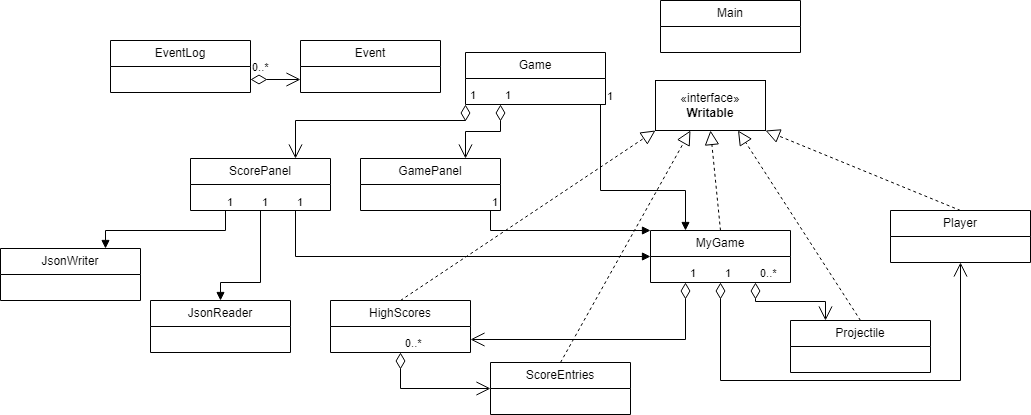

The diagram above was exported from draw.io. Its source (the exported page's mxGraphModel, read from the mxfile embedded in the PNG):
<mxGraphModel dx="2066" dy="544" grid="1" gridSize="10" guides="1" tooltips="1" connect="1" arrows="1" fold="1" page="1" pageScale="1" pageWidth="850" pageHeight="1100" math="0" shadow="0">
  <root>
    <mxCell id="0" />
    <mxCell id="1" parent="0" />
    <mxCell id="t2JffwPowRhzojXa_V9F-12" value="«interface»&lt;br&gt;&lt;b&gt;Writable&lt;br&gt;&lt;/b&gt;" style="html=1;whiteSpace=wrap;" vertex="1" parent="1">
      <mxGeometry x="475" y="510" width="110" height="50" as="geometry" />
    </mxCell>
    <mxCell id="t2JffwPowRhzojXa_V9F-14" value="" style="endArrow=block;dashed=1;endFill=0;endSize=12;html=1;rounded=0;entryX=0;entryY=1;entryDx=0;entryDy=0;exitX=0.5;exitY=0;exitDx=0;exitDy=0;" edge="1" parent="1" source="t2JffwPowRhzojXa_V9F-24" target="t2JffwPowRhzojXa_V9F-12">
      <mxGeometry width="160" relative="1" as="geometry">
        <mxPoint x="245" y="660" as="sourcePoint" />
        <mxPoint x="290" y="680" as="targetPoint" />
      </mxGeometry>
    </mxCell>
    <mxCell id="t2JffwPowRhzojXa_V9F-15" value="" style="endArrow=block;dashed=1;endFill=0;endSize=12;html=1;rounded=0;exitX=0.5;exitY=0;exitDx=0;exitDy=0;entryX=0.318;entryY=1;entryDx=0;entryDy=0;entryPerimeter=0;" edge="1" parent="1" source="t2JffwPowRhzojXa_V9F-29" target="t2JffwPowRhzojXa_V9F-12">
      <mxGeometry width="160" relative="1" as="geometry">
        <mxPoint x="370" y="660" as="sourcePoint" />
        <mxPoint x="471" y="555" as="targetPoint" />
      </mxGeometry>
    </mxCell>
    <mxCell id="t2JffwPowRhzojXa_V9F-16" value="" style="endArrow=block;dashed=1;endFill=0;endSize=12;html=1;rounded=0;entryX=0.5;entryY=1;entryDx=0;entryDy=0;exitX=0.5;exitY=0;exitDx=0;exitDy=0;" edge="1" parent="1" source="t2JffwPowRhzojXa_V9F-31" target="t2JffwPowRhzojXa_V9F-12">
      <mxGeometry width="160" relative="1" as="geometry">
        <mxPoint x="535" y="670" as="sourcePoint" />
        <mxPoint x="325" y="570" as="targetPoint" />
      </mxGeometry>
    </mxCell>
    <mxCell id="t2JffwPowRhzojXa_V9F-17" value="" style="endArrow=block;dashed=1;endFill=0;endSize=12;html=1;rounded=0;entryX=0.75;entryY=1;entryDx=0;entryDy=0;exitX=0.5;exitY=0;exitDx=0;exitDy=0;" edge="1" parent="1" source="t2JffwPowRhzojXa_V9F-30" target="t2JffwPowRhzojXa_V9F-12">
      <mxGeometry width="160" relative="1" as="geometry">
        <mxPoint x="655" y="660" as="sourcePoint" />
        <mxPoint x="335" y="580" as="targetPoint" />
      </mxGeometry>
    </mxCell>
    <mxCell id="t2JffwPowRhzojXa_V9F-18" value="" style="endArrow=block;dashed=1;endFill=0;endSize=12;html=1;rounded=0;entryX=1;entryY=1;entryDx=0;entryDy=0;exitX=0.5;exitY=0;exitDx=0;exitDy=0;" edge="1" parent="1" source="t2JffwPowRhzojXa_V9F-28" target="t2JffwPowRhzojXa_V9F-12">
      <mxGeometry width="160" relative="1" as="geometry">
        <mxPoint x="800" y="650" as="sourcePoint" />
        <mxPoint x="345" y="590" as="targetPoint" />
      </mxGeometry>
    </mxCell>
    <mxCell id="t2JffwPowRhzojXa_V9F-24" value="HighScores" style="swimlane;fontStyle=0;childLayout=stackLayout;horizontal=1;startSize=26;fillColor=none;horizontalStack=0;resizeParent=1;resizeParentMax=0;resizeLast=0;collapsible=1;marginBottom=0;whiteSpace=wrap;html=1;" vertex="1" parent="1">
      <mxGeometry x="150" y="730" width="140" height="52" as="geometry">
        <mxRectangle x="680" y="510" width="100" height="30" as="alternateBounds" />
      </mxGeometry>
    </mxCell>
    <mxCell id="t2JffwPowRhzojXa_V9F-28" value="Player" style="swimlane;fontStyle=0;childLayout=stackLayout;horizontal=1;startSize=26;fillColor=none;horizontalStack=0;resizeParent=1;resizeParentMax=0;resizeLast=0;collapsible=1;marginBottom=0;whiteSpace=wrap;html=1;" vertex="1" parent="1">
      <mxGeometry x="710" y="640" width="140" height="52" as="geometry">
        <mxRectangle x="680" y="510" width="100" height="30" as="alternateBounds" />
      </mxGeometry>
    </mxCell>
    <mxCell id="t2JffwPowRhzojXa_V9F-29" value="ScoreEntries" style="swimlane;fontStyle=0;childLayout=stackLayout;horizontal=1;startSize=26;fillColor=none;horizontalStack=0;resizeParent=1;resizeParentMax=0;resizeLast=0;collapsible=1;marginBottom=0;whiteSpace=wrap;html=1;" vertex="1" parent="1">
      <mxGeometry x="310" y="792" width="140" height="52" as="geometry">
        <mxRectangle x="680" y="510" width="100" height="30" as="alternateBounds" />
      </mxGeometry>
    </mxCell>
    <mxCell id="t2JffwPowRhzojXa_V9F-30" value="Projectile" style="swimlane;fontStyle=0;childLayout=stackLayout;horizontal=1;startSize=26;fillColor=none;horizontalStack=0;resizeParent=1;resizeParentMax=0;resizeLast=0;collapsible=1;marginBottom=0;whiteSpace=wrap;html=1;" vertex="1" parent="1">
      <mxGeometry x="610" y="750" width="140" height="52" as="geometry">
        <mxRectangle x="680" y="510" width="100" height="30" as="alternateBounds" />
      </mxGeometry>
    </mxCell>
    <mxCell id="t2JffwPowRhzojXa_V9F-31" value="MyGame" style="swimlane;fontStyle=0;childLayout=stackLayout;horizontal=1;startSize=26;fillColor=none;horizontalStack=0;resizeParent=1;resizeParentMax=0;resizeLast=0;collapsible=1;marginBottom=0;whiteSpace=wrap;html=1;" vertex="1" parent="1">
      <mxGeometry x="470" y="660" width="140" height="52" as="geometry">
        <mxRectangle x="680" y="510" width="100" height="30" as="alternateBounds" />
      </mxGeometry>
    </mxCell>
    <mxCell id="t2JffwPowRhzojXa_V9F-32" value="GamePanel" style="swimlane;fontStyle=0;childLayout=stackLayout;horizontal=1;startSize=26;fillColor=none;horizontalStack=0;resizeParent=1;resizeParentMax=0;resizeLast=0;collapsible=1;marginBottom=0;whiteSpace=wrap;html=1;" vertex="1" parent="1">
      <mxGeometry x="180" y="588" width="140" height="52" as="geometry">
        <mxRectangle x="680" y="510" width="100" height="30" as="alternateBounds" />
      </mxGeometry>
    </mxCell>
    <mxCell id="t2JffwPowRhzojXa_V9F-33" value="Main" style="swimlane;fontStyle=0;childLayout=stackLayout;horizontal=1;startSize=26;fillColor=none;horizontalStack=0;resizeParent=1;resizeParentMax=0;resizeLast=0;collapsible=1;marginBottom=0;whiteSpace=wrap;html=1;" vertex="1" parent="1">
      <mxGeometry x="480" y="430" width="140" height="52" as="geometry">
        <mxRectangle x="680" y="510" width="100" height="30" as="alternateBounds" />
      </mxGeometry>
    </mxCell>
    <mxCell id="t2JffwPowRhzojXa_V9F-34" value="ScorePanel" style="swimlane;fontStyle=0;childLayout=stackLayout;horizontal=1;startSize=26;fillColor=none;horizontalStack=0;resizeParent=1;resizeParentMax=0;resizeLast=0;collapsible=1;marginBottom=0;whiteSpace=wrap;html=1;" vertex="1" parent="1">
      <mxGeometry x="10" y="588" width="140" height="52" as="geometry">
        <mxRectangle x="680" y="510" width="100" height="30" as="alternateBounds" />
      </mxGeometry>
    </mxCell>
    <mxCell id="t2JffwPowRhzojXa_V9F-35" value="Game" style="swimlane;fontStyle=0;childLayout=stackLayout;horizontal=1;startSize=26;fillColor=none;horizontalStack=0;resizeParent=1;resizeParentMax=0;resizeLast=0;collapsible=1;marginBottom=0;whiteSpace=wrap;html=1;" vertex="1" parent="1">
      <mxGeometry x="285" y="482" width="140" height="52" as="geometry">
        <mxRectangle x="680" y="510" width="100" height="30" as="alternateBounds" />
      </mxGeometry>
    </mxCell>
    <mxCell id="t2JffwPowRhzojXa_V9F-36" value="Event" style="swimlane;fontStyle=0;childLayout=stackLayout;horizontal=1;startSize=26;fillColor=none;horizontalStack=0;resizeParent=1;resizeParentMax=0;resizeLast=0;collapsible=1;marginBottom=0;whiteSpace=wrap;html=1;" vertex="1" parent="1">
      <mxGeometry x="120" y="470" width="140" height="52" as="geometry">
        <mxRectangle x="680" y="510" width="100" height="30" as="alternateBounds" />
      </mxGeometry>
    </mxCell>
    <mxCell id="t2JffwPowRhzojXa_V9F-37" value="JsonWriter" style="swimlane;fontStyle=0;childLayout=stackLayout;horizontal=1;startSize=26;fillColor=none;horizontalStack=0;resizeParent=1;resizeParentMax=0;resizeLast=0;collapsible=1;marginBottom=0;whiteSpace=wrap;html=1;" vertex="1" parent="1">
      <mxGeometry x="-180" y="678" width="140" height="52" as="geometry">
        <mxRectangle x="680" y="510" width="100" height="30" as="alternateBounds" />
      </mxGeometry>
    </mxCell>
    <mxCell id="t2JffwPowRhzojXa_V9F-38" value="JsonReader" style="swimlane;fontStyle=0;childLayout=stackLayout;horizontal=1;startSize=26;fillColor=none;horizontalStack=0;resizeParent=1;resizeParentMax=0;resizeLast=0;collapsible=1;marginBottom=0;whiteSpace=wrap;html=1;" vertex="1" parent="1">
      <mxGeometry x="-30" y="730" width="140" height="52" as="geometry">
        <mxRectangle x="680" y="510" width="100" height="30" as="alternateBounds" />
      </mxGeometry>
    </mxCell>
    <mxCell id="t2JffwPowRhzojXa_V9F-39" value="EventLog" style="swimlane;fontStyle=0;childLayout=stackLayout;horizontal=1;startSize=26;fillColor=none;horizontalStack=0;resizeParent=1;resizeParentMax=0;resizeLast=0;collapsible=1;marginBottom=0;whiteSpace=wrap;html=1;" vertex="1" parent="1">
      <mxGeometry x="-70" y="470" width="140" height="52" as="geometry">
        <mxRectangle x="680" y="510" width="100" height="30" as="alternateBounds" />
      </mxGeometry>
    </mxCell>
    <mxCell id="t2JffwPowRhzojXa_V9F-47" value="1" style="endArrow=open;html=1;endSize=12;startArrow=diamondThin;startSize=14;startFill=0;edgeStyle=orthogonalEdgeStyle;align=left;verticalAlign=bottom;rounded=0;exitX=0.25;exitY=1;exitDx=0;exitDy=0;entryX=1;entryY=0.75;entryDx=0;entryDy=0;" edge="1" parent="1" source="t2JffwPowRhzojXa_V9F-31" target="t2JffwPowRhzojXa_V9F-24">
      <mxGeometry x="-1" y="3" relative="1" as="geometry">
        <mxPoint x="400" y="770" as="sourcePoint" />
        <mxPoint x="560" y="770" as="targetPoint" />
      </mxGeometry>
    </mxCell>
    <mxCell id="t2JffwPowRhzojXa_V9F-50" value="0..*" style="endArrow=open;html=1;endSize=12;startArrow=diamondThin;startSize=14;startFill=0;edgeStyle=orthogonalEdgeStyle;align=left;verticalAlign=bottom;rounded=0;exitX=0.75;exitY=1;exitDx=0;exitDy=0;entryX=0.25;entryY=0;entryDx=0;entryDy=0;" edge="1" parent="1" source="t2JffwPowRhzojXa_V9F-31" target="t2JffwPowRhzojXa_V9F-30">
      <mxGeometry x="-1" y="3" relative="1" as="geometry">
        <mxPoint x="665" y="830" as="sourcePoint" />
        <mxPoint x="425" y="920" as="targetPoint" />
        <mxPoint as="offset" />
      </mxGeometry>
    </mxCell>
    <mxCell id="t2JffwPowRhzojXa_V9F-51" value="1" style="endArrow=open;html=1;endSize=12;startArrow=diamondThin;startSize=14;startFill=0;edgeStyle=orthogonalEdgeStyle;align=left;verticalAlign=bottom;rounded=0;exitX=0.5;exitY=1;exitDx=0;exitDy=0;entryX=0.5;entryY=1;entryDx=0;entryDy=0;" edge="1" parent="1" source="t2JffwPowRhzojXa_V9F-31" target="t2JffwPowRhzojXa_V9F-28">
      <mxGeometry x="-1" y="3" relative="1" as="geometry">
        <mxPoint x="655" y="840" as="sourcePoint" />
        <mxPoint x="790" y="750" as="targetPoint" />
        <Array as="points">
          <mxPoint x="540" y="810" />
          <mxPoint x="780" y="810" />
        </Array>
      </mxGeometry>
    </mxCell>
    <mxCell id="t2JffwPowRhzojXa_V9F-52" value="0..*" style="endArrow=open;html=1;endSize=12;startArrow=diamondThin;startSize=14;startFill=0;edgeStyle=orthogonalEdgeStyle;align=left;verticalAlign=bottom;rounded=0;exitX=0.5;exitY=1;exitDx=0;exitDy=0;entryX=0;entryY=0.5;entryDx=0;entryDy=0;" edge="1" parent="1" source="t2JffwPowRhzojXa_V9F-24" target="t2JffwPowRhzojXa_V9F-29">
      <mxGeometry x="-1" y="3" relative="1" as="geometry">
        <mxPoint x="210" y="812" as="sourcePoint" />
        <mxPoint x="450" y="792" as="targetPoint" />
        <Array as="points">
          <mxPoint x="220" y="818" />
        </Array>
      </mxGeometry>
    </mxCell>
    <mxCell id="t2JffwPowRhzojXa_V9F-53" value="" style="endArrow=block;endFill=1;html=1;edgeStyle=orthogonalEdgeStyle;align=left;verticalAlign=top;rounded=0;exitX=1;exitY=1;exitDx=0;exitDy=0;entryX=0.25;entryY=0;entryDx=0;entryDy=0;" edge="1" parent="1" source="t2JffwPowRhzojXa_V9F-35" target="t2JffwPowRhzojXa_V9F-31">
      <mxGeometry x="-1" relative="1" as="geometry">
        <mxPoint x="400" y="670" as="sourcePoint" />
        <mxPoint x="360" y="720" as="targetPoint" />
        <Array as="points">
          <mxPoint x="420" y="534" />
          <mxPoint x="420" y="620" />
          <mxPoint x="505" y="620" />
        </Array>
      </mxGeometry>
    </mxCell>
    <mxCell id="t2JffwPowRhzojXa_V9F-54" value="1" style="edgeLabel;resizable=0;html=1;align=left;verticalAlign=bottom;" connectable="0" vertex="1" parent="t2JffwPowRhzojXa_V9F-53">
      <mxGeometry x="-1" relative="1" as="geometry" />
    </mxCell>
    <mxCell id="t2JffwPowRhzojXa_V9F-55" value="1" style="endArrow=open;html=1;endSize=12;startArrow=diamondThin;startSize=14;startFill=0;edgeStyle=orthogonalEdgeStyle;align=left;verticalAlign=bottom;rounded=0;exitX=0.25;exitY=1;exitDx=0;exitDy=0;entryX=0.75;entryY=0;entryDx=0;entryDy=0;" edge="1" parent="1" source="t2JffwPowRhzojXa_V9F-35" target="t2JffwPowRhzojXa_V9F-32">
      <mxGeometry x="-1" y="3" relative="1" as="geometry">
        <mxPoint x="400" y="670" as="sourcePoint" />
        <mxPoint x="560" y="670" as="targetPoint" />
      </mxGeometry>
    </mxCell>
    <mxCell id="t2JffwPowRhzojXa_V9F-56" value="1" style="endArrow=open;html=1;endSize=12;startArrow=diamondThin;startSize=14;startFill=0;edgeStyle=orthogonalEdgeStyle;align=left;verticalAlign=bottom;rounded=0;exitX=0;exitY=1;exitDx=0;exitDy=0;entryX=0.75;entryY=0;entryDx=0;entryDy=0;" edge="1" parent="1" source="t2JffwPowRhzojXa_V9F-35" target="t2JffwPowRhzojXa_V9F-34">
      <mxGeometry x="-1" y="3" relative="1" as="geometry">
        <mxPoint x="560" y="732" as="sourcePoint" />
        <mxPoint x="800" y="712" as="targetPoint" />
        <Array as="points">
          <mxPoint x="285" y="550" />
          <mxPoint x="115" y="550" />
        </Array>
      </mxGeometry>
    </mxCell>
    <mxCell id="t2JffwPowRhzojXa_V9F-57" value="" style="endArrow=block;endFill=1;html=1;edgeStyle=orthogonalEdgeStyle;align=left;verticalAlign=top;rounded=0;entryX=0;entryY=0;entryDx=0;entryDy=0;" edge="1" parent="1" target="t2JffwPowRhzojXa_V9F-31">
      <mxGeometry x="-1" relative="1" as="geometry">
        <mxPoint x="310" y="640" as="sourcePoint" />
        <mxPoint x="435" y="786" as="targetPoint" />
        <Array as="points">
          <mxPoint x="310" y="660" />
        </Array>
      </mxGeometry>
    </mxCell>
    <mxCell id="t2JffwPowRhzojXa_V9F-58" value="1" style="edgeLabel;resizable=0;html=1;align=left;verticalAlign=bottom;" connectable="0" vertex="1" parent="t2JffwPowRhzojXa_V9F-57">
      <mxGeometry x="-1" relative="1" as="geometry" />
    </mxCell>
    <mxCell id="t2JffwPowRhzojXa_V9F-59" value="" style="endArrow=block;endFill=1;html=1;edgeStyle=orthogonalEdgeStyle;align=left;verticalAlign=top;rounded=0;entryX=0;entryY=0.5;entryDx=0;entryDy=0;exitX=0.75;exitY=1;exitDx=0;exitDy=0;" edge="1" parent="1" source="t2JffwPowRhzojXa_V9F-34" target="t2JffwPowRhzojXa_V9F-31">
      <mxGeometry x="-1" relative="1" as="geometry">
        <mxPoint x="320" y="650" as="sourcePoint" />
        <mxPoint x="480" y="670" as="targetPoint" />
        <Array as="points">
          <mxPoint x="115" y="686" />
        </Array>
      </mxGeometry>
    </mxCell>
    <mxCell id="t2JffwPowRhzojXa_V9F-60" value="1" style="edgeLabel;resizable=0;html=1;align=left;verticalAlign=bottom;" connectable="0" vertex="1" parent="t2JffwPowRhzojXa_V9F-59">
      <mxGeometry x="-1" relative="1" as="geometry" />
    </mxCell>
    <mxCell id="t2JffwPowRhzojXa_V9F-61" value="0..*" style="endArrow=open;html=1;endSize=12;startArrow=diamondThin;startSize=14;startFill=0;edgeStyle=orthogonalEdgeStyle;align=left;verticalAlign=bottom;rounded=0;exitX=1;exitY=0.75;exitDx=0;exitDy=0;entryX=0;entryY=0.75;entryDx=0;entryDy=0;" edge="1" parent="1" source="t2JffwPowRhzojXa_V9F-39" target="t2JffwPowRhzojXa_V9F-36">
      <mxGeometry x="-1" y="3" relative="1" as="geometry">
        <mxPoint x="190" y="395.28999999999996" as="sourcePoint" />
        <mxPoint x="350" y="395.28999999999996" as="targetPoint" />
      </mxGeometry>
    </mxCell>
    <mxCell id="t2JffwPowRhzojXa_V9F-62" value="" style="endArrow=block;endFill=1;html=1;edgeStyle=orthogonalEdgeStyle;align=left;verticalAlign=top;rounded=0;exitX=0.25;exitY=1;exitDx=0;exitDy=0;entryX=0.75;entryY=0;entryDx=0;entryDy=0;" edge="1" parent="1" source="t2JffwPowRhzojXa_V9F-34" target="t2JffwPowRhzojXa_V9F-37">
      <mxGeometry x="-1" relative="1" as="geometry">
        <mxPoint x="-80" y="730" as="sourcePoint" />
        <mxPoint y="856" as="targetPoint" />
        <Array as="points">
          <mxPoint x="45" y="660" />
        </Array>
      </mxGeometry>
    </mxCell>
    <mxCell id="t2JffwPowRhzojXa_V9F-63" value="1" style="edgeLabel;resizable=0;html=1;align=left;verticalAlign=bottom;" connectable="0" vertex="1" parent="t2JffwPowRhzojXa_V9F-62">
      <mxGeometry x="-1" relative="1" as="geometry" />
    </mxCell>
    <mxCell id="t2JffwPowRhzojXa_V9F-64" value="" style="endArrow=block;endFill=1;html=1;edgeStyle=orthogonalEdgeStyle;align=left;verticalAlign=top;rounded=0;exitX=0.5;exitY=1;exitDx=0;exitDy=0;entryX=0.5;entryY=0;entryDx=0;entryDy=0;" edge="1" parent="1" source="t2JffwPowRhzojXa_V9F-34" target="t2JffwPowRhzojXa_V9F-38">
      <mxGeometry x="-1" relative="1" as="geometry">
        <mxPoint x="55" y="650" as="sourcePoint" />
        <mxPoint x="-65" y="688" as="targetPoint" />
        <Array as="points">
          <mxPoint x="80" y="712" />
        </Array>
      </mxGeometry>
    </mxCell>
    <mxCell id="t2JffwPowRhzojXa_V9F-65" value="1" style="edgeLabel;resizable=0;html=1;align=left;verticalAlign=bottom;" connectable="0" vertex="1" parent="t2JffwPowRhzojXa_V9F-64">
      <mxGeometry x="-1" relative="1" as="geometry" />
    </mxCell>
  </root>
</mxGraphModel>